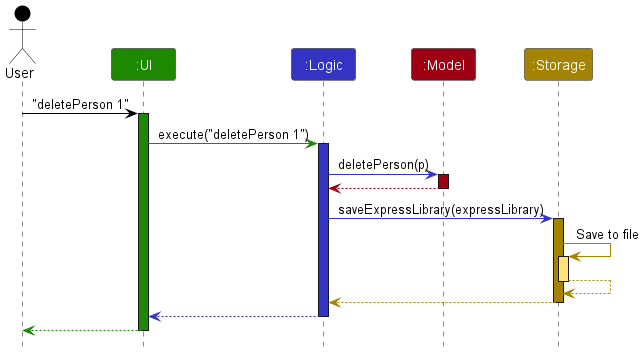

The diagram above was rendered by PlantUML. Its source (embedded in the PNG):
@startuml
!include style.puml

Actor User as user USER_COLOR
Participant ":UI" as ui UI_COLOR
Participant ":Logic" as logic LOGIC_COLOR
Participant ":Model" as model MODEL_COLOR
Participant ":Storage" as storage STORAGE_COLOR

user -[USER_COLOR]> ui : "deletePerson 1"
activate ui UI_COLOR

ui -[UI_COLOR]> logic : execute("deletePerson 1")
activate logic LOGIC_COLOR

logic -[LOGIC_COLOR]> model : deletePerson(p)
activate model MODEL_COLOR

model -[MODEL_COLOR]-> logic
deactivate model

logic -[LOGIC_COLOR]> storage : saveExpressLibrary(expressLibrary)
activate storage STORAGE_COLOR

storage -[STORAGE_COLOR]> storage : Save to file
activate storage STORAGE_COLOR_T1
storage --[STORAGE_COLOR]> storage
deactivate storage

storage --[STORAGE_COLOR]> logic
deactivate storage

logic --[LOGIC_COLOR]> ui
deactivate logic

ui--[UI_COLOR]> user
deactivate ui
@enduml